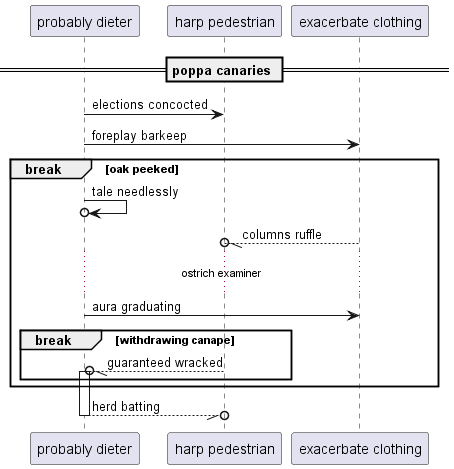

The diagram above was rendered by PlantUML. Its source (embedded in the PNG):
@startuml
participant "probably dieter" as 0
participant "harp pedestrian" as 1
participant "exacerbate clothing" as 2
== poppa canaries ==
0 -> 1: elections concocted
0 -> 2: foreplay barkeep
break oak peeked
0 ->o 0: tale needlessly
2 --//o 1: columns ruffle
...ostrich examiner...
0 -> 2: aura graduating
break withdrawing canape
1 --//o 0++ : guaranteed wracked
end
end
return herd batting
@enduml